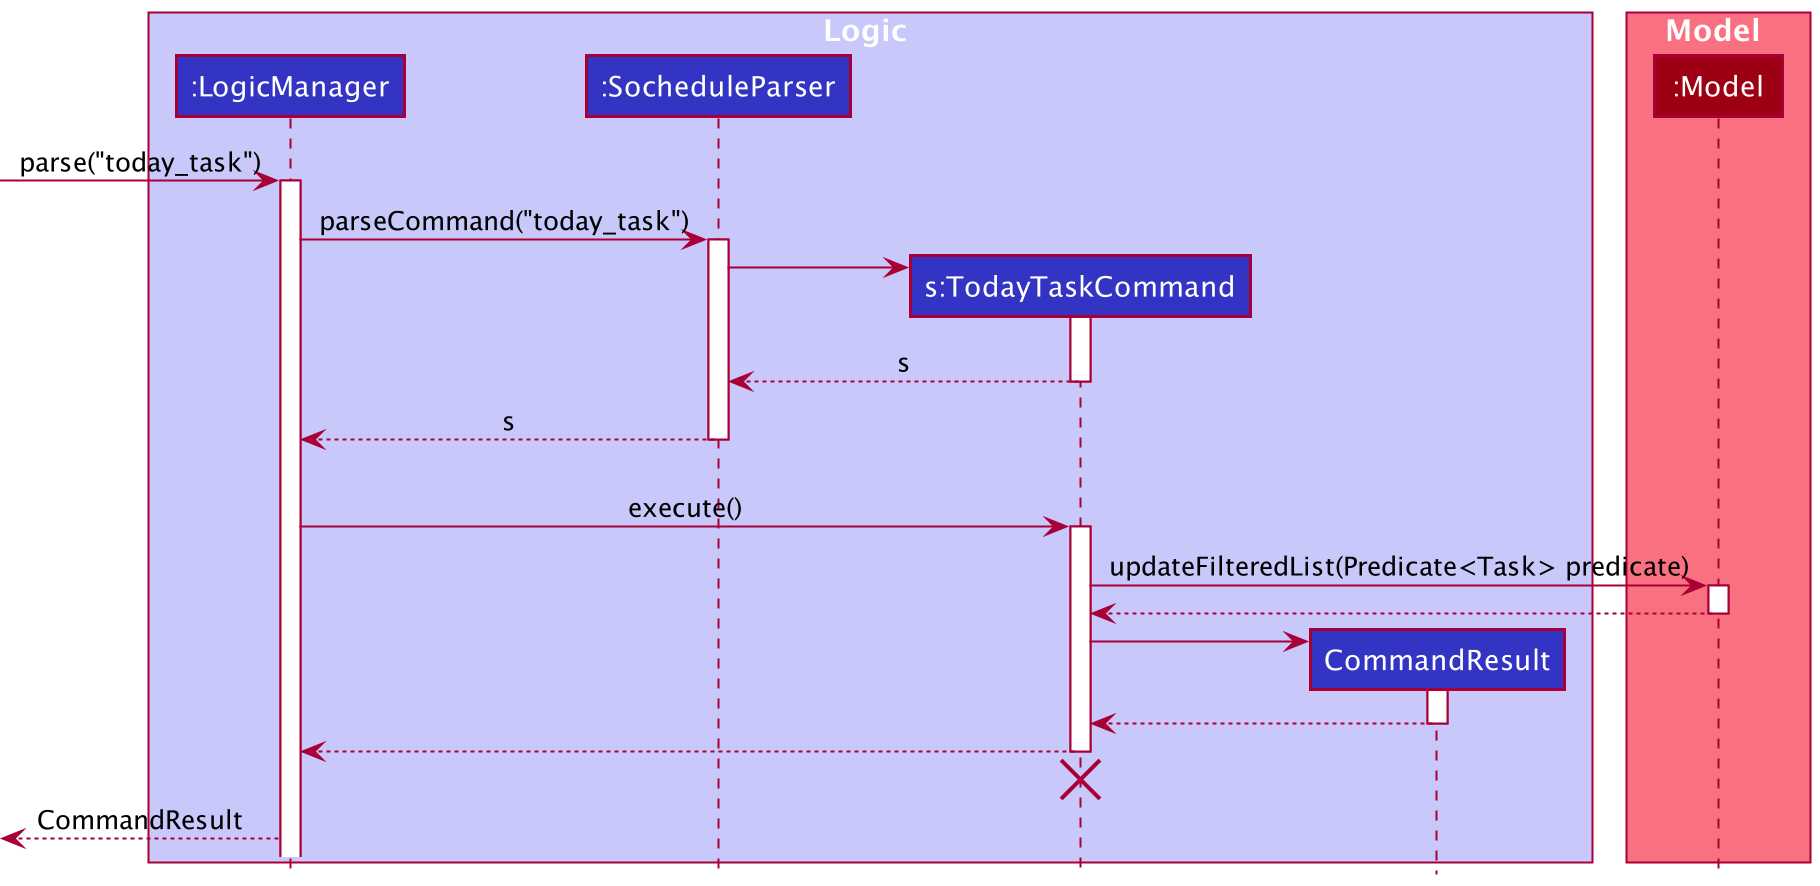

The diagram above was rendered by PlantUML. Its source (embedded in the PNG):
@startuml
!include style.puml

box Logic LOGIC_COLOR_T1
participant ":LogicManager" as LogicManager LOGIC_COLOR
participant ":SocheduleParser" as SocheduleParser LOGIC_COLOR
participant "s:TodayTaskCommand" as TodayTaskCommand LOGIC_COLOR
participant "CommandResult" as CommandResult LOGIC_COLOR
end box

box Model MODEL_COLOR_T1
participant ":Model" as Model MODEL_COLOR
end box

[-> LogicManager : parse("today_task")
activate LogicManager

LogicManager -> SocheduleParser : parseCommand("today_task")
activate SocheduleParser

create TodayTaskCommand
SocheduleParser -> TodayTaskCommand
activate TodayTaskCommand

TodayTaskCommand --> SocheduleParser : s
deactivate TodayTaskCommand

LogicManager <-- SocheduleParser : s
deactivate SocheduleParser
'Hidden arrow to position the destroy marker below the end of the activation bar.
SocheduleParser -[hidden]->[

LogicManager -> TodayTaskCommand : execute()
activate TodayTaskCommand

TodayTaskCommand -> Model : updateFilteredList(Predicate<Task> predicate)
activate Model
TodayTaskCommand <-- Model
deactivate Model

create CommandResult
TodayTaskCommand -> CommandResult
activate CommandResult
TodayTaskCommand <-- CommandResult
deactivate CommandResult

LogicManager <-- TodayTaskCommand
deactivate TodayTaskCommand
'Hidden arrow to position the destroy marker below the end of the activation bar.
TodayTaskCommand -[hidden]->[
destroy TodayTaskCommand

[<-- LogicManager : CommandResult
@enduml